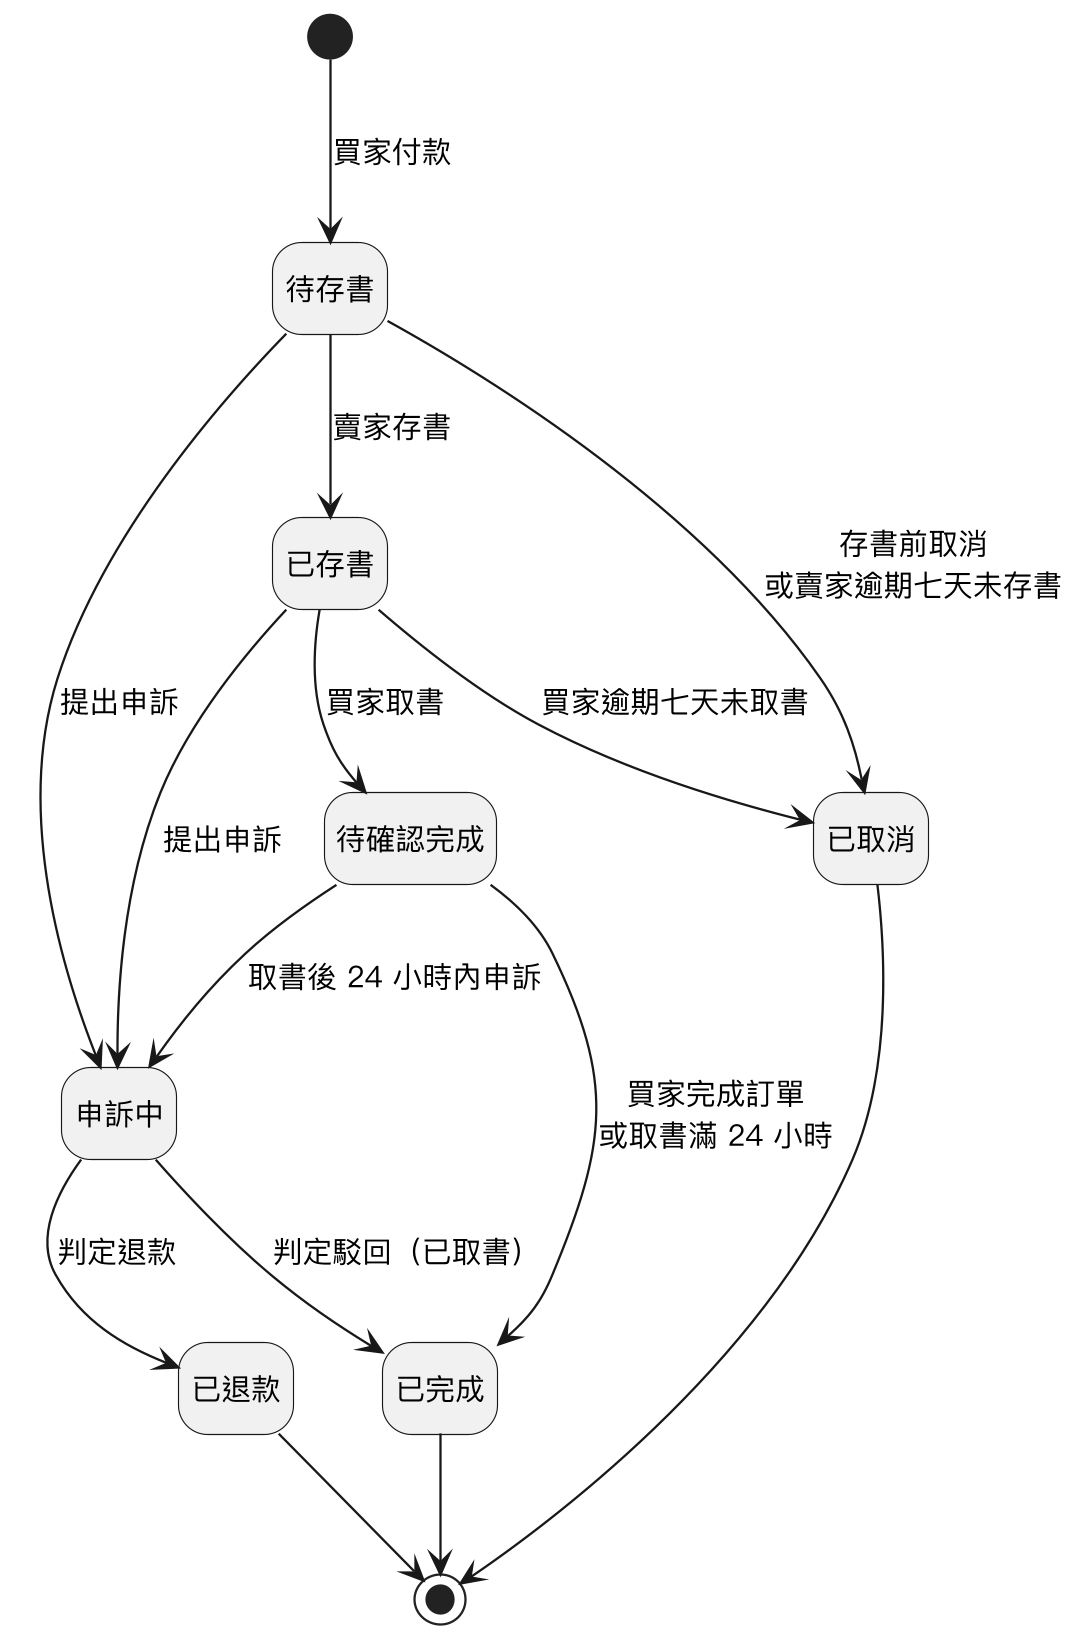

The diagram above was rendered by PlantUML. Its source (embedded in the PNG):
@startuml
skinparam monochrome true
skinparam shadowing false
skinparam dpi 220
skinparam defaultFontName "PingFang TC"
skinparam defaultFontSize 13
hide empty description

state 待存書
state 已存書
state 待確認完成
state 已完成
state 已取消
state 申訴中
state 已退款

[*] --> 待存書 : 買家付款
待存書 --> 已存書 : 賣家存書
已存書 --> 待確認完成 : 買家取書
待確認完成 --> 已完成 : 買家完成訂單\n或取書滿 24 小時
已完成 --> [*]

待存書 --> 已取消 : 存書前取消\n或賣家逾期七天未存書
已存書 --> 已取消 : 買家逾期七天未取書
已取消 --> [*]

待存書 --> 申訴中 : 提出申訴
已存書 --> 申訴中 : 提出申訴
待確認完成 --> 申訴中 : 取書後 24 小時內申訴
申訴中 --> 已退款 : 判定退款
申訴中 --> 已完成 : 判定駁回（已取書）
已退款 --> [*]
@enduml